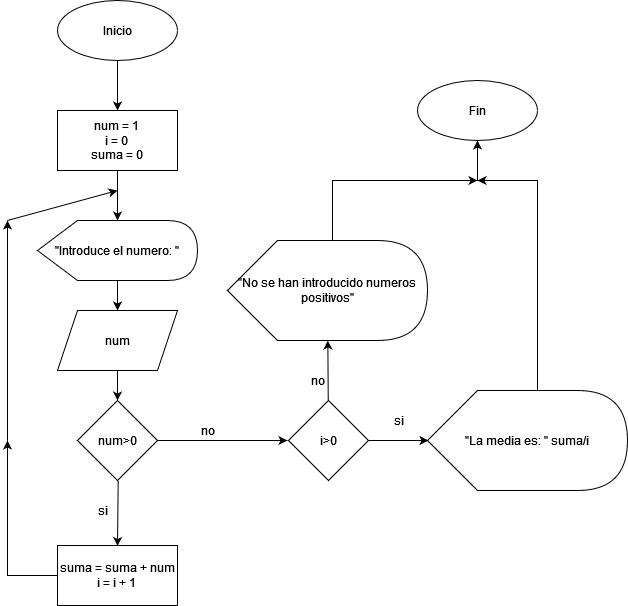

The diagram above was exported from draw.io. Its source (the exported page's mxGraphModel, read from the mxfile embedded in the PNG):
<mxGraphModel dx="1108" dy="440" grid="1" gridSize="10" guides="1" tooltips="1" connect="1" arrows="1" fold="1" page="1" pageScale="1" pageWidth="827" pageHeight="1169" math="0" shadow="0">
  <root>
    <mxCell id="0" />
    <mxCell id="1" parent="0" />
    <mxCell id="mWkmicoRQHszRvuhQkVp-1" style="edgeStyle=none;rounded=0;orthogonalLoop=1;jettySize=auto;html=1;" parent="1" source="mWkmicoRQHszRvuhQkVp-2" edge="1">
      <mxGeometry relative="1" as="geometry">
        <mxPoint x="350" y="150" as="targetPoint" />
      </mxGeometry>
    </mxCell>
    <mxCell id="mWkmicoRQHszRvuhQkVp-2" value="Inicio" style="ellipse;whiteSpace=wrap;html=1;" parent="1" vertex="1">
      <mxGeometry x="290" y="40" width="120" height="60" as="geometry" />
    </mxCell>
    <mxCell id="mWkmicoRQHszRvuhQkVp-3" style="edgeStyle=none;rounded=0;orthogonalLoop=1;jettySize=auto;html=1;" parent="1" source="mWkmicoRQHszRvuhQkVp-4" edge="1">
      <mxGeometry relative="1" as="geometry">
        <mxPoint x="350" y="260" as="targetPoint" />
      </mxGeometry>
    </mxCell>
    <mxCell id="mWkmicoRQHszRvuhQkVp-4" value="&lt;div&gt;num = 1&lt;br&gt;&lt;/div&gt;&lt;div&gt;i = 0&lt;br&gt;&lt;/div&gt;&lt;div&gt;suma = 0&lt;br&gt;&lt;/div&gt;" style="rounded=0;whiteSpace=wrap;html=1;" parent="1" vertex="1">
      <mxGeometry x="290" y="150" width="120" height="60" as="geometry" />
    </mxCell>
    <mxCell id="mWkmicoRQHszRvuhQkVp-5" style="edgeStyle=none;rounded=0;orthogonalLoop=1;jettySize=auto;html=1;" parent="1" source="mWkmicoRQHszRvuhQkVp-6" target="mWkmicoRQHszRvuhQkVp-8" edge="1">
      <mxGeometry relative="1" as="geometry">
        <mxPoint x="350" y="360" as="targetPoint" />
      </mxGeometry>
    </mxCell>
    <mxCell id="mWkmicoRQHszRvuhQkVp-6" value="&quot;Introduce el numero: &quot;" style="shape=display;whiteSpace=wrap;html=1;" parent="1" vertex="1">
      <mxGeometry x="270" y="260" width="160" height="60" as="geometry" />
    </mxCell>
    <mxCell id="mWkmicoRQHszRvuhQkVp-7" style="edgeStyle=none;rounded=0;orthogonalLoop=1;jettySize=auto;html=1;" parent="1" source="mWkmicoRQHszRvuhQkVp-8" edge="1">
      <mxGeometry relative="1" as="geometry">
        <mxPoint x="350" y="440" as="targetPoint" />
      </mxGeometry>
    </mxCell>
    <mxCell id="mWkmicoRQHszRvuhQkVp-8" value="num" style="shape=parallelogram;perimeter=parallelogramPerimeter;whiteSpace=wrap;html=1;fixedSize=1;" parent="1" vertex="1">
      <mxGeometry x="290" y="350" width="120" height="60" as="geometry" />
    </mxCell>
    <mxCell id="mWkmicoRQHszRvuhQkVp-11" style="edgeStyle=none;rounded=0;orthogonalLoop=1;jettySize=auto;html=1;entryX=0;entryY=0.5;entryDx=0;entryDy=0;entryPerimeter=0;" parent="1" source="mWkmicoRQHszRvuhQkVp-12" edge="1">
      <mxGeometry relative="1" as="geometry">
        <mxPoint x="661" y="480" as="targetPoint" />
      </mxGeometry>
    </mxCell>
    <mxCell id="mWkmicoRQHszRvuhQkVp-31" style="edgeStyle=none;rounded=0;orthogonalLoop=1;jettySize=auto;html=1;" parent="1" source="mWkmicoRQHszRvuhQkVp-12" target="mWkmicoRQHszRvuhQkVp-32" edge="1">
      <mxGeometry relative="1" as="geometry">
        <mxPoint x="561" y="390" as="targetPoint" />
      </mxGeometry>
    </mxCell>
    <mxCell id="mWkmicoRQHszRvuhQkVp-12" value="i&amp;gt;0" style="rhombus;whiteSpace=wrap;html=1;align=center;" parent="1" vertex="1">
      <mxGeometry x="521" y="440" width="80" height="80" as="geometry" />
    </mxCell>
    <mxCell id="mWkmicoRQHszRvuhQkVp-16" value="Fin" style="ellipse;whiteSpace=wrap;html=1;align=center;" parent="1" vertex="1">
      <mxGeometry x="650" y="120" width="120" height="60" as="geometry" />
    </mxCell>
    <mxCell id="mWkmicoRQHszRvuhQkVp-19" style="edgeStyle=none;rounded=0;orthogonalLoop=1;jettySize=auto;html=1;" parent="1" edge="1">
      <mxGeometry relative="1" as="geometry">
        <mxPoint x="350" y="585.5" as="targetPoint" />
        <mxPoint x="350.6858638743456" y="520" as="sourcePoint" />
      </mxGeometry>
    </mxCell>
    <mxCell id="mWkmicoRQHszRvuhQkVp-21" value="si" style="text;html=1;align=center;verticalAlign=middle;resizable=0;points=[];autosize=1;strokeColor=none;fillColor=none;" parent="1" vertex="1">
      <mxGeometry x="616" y="450" width="30" height="20" as="geometry" />
    </mxCell>
    <mxCell id="mWkmicoRQHszRvuhQkVp-42" style="edgeStyle=none;rounded=0;orthogonalLoop=1;jettySize=auto;html=1;" parent="1" source="mWkmicoRQHszRvuhQkVp-23" edge="1">
      <mxGeometry relative="1" as="geometry">
        <mxPoint x="520" y="480" as="targetPoint" />
      </mxGeometry>
    </mxCell>
    <mxCell id="mWkmicoRQHszRvuhQkVp-23" value="num&amp;gt;0" style="rhombus;whiteSpace=wrap;html=1;align=center;" parent="1" vertex="1">
      <mxGeometry x="310" y="440" width="80" height="80" as="geometry" />
    </mxCell>
    <mxCell id="mWkmicoRQHszRvuhQkVp-24" value="si" style="text;html=1;align=center;verticalAlign=middle;resizable=0;points=[];autosize=1;strokeColor=none;fillColor=none;" parent="1" vertex="1">
      <mxGeometry x="320" y="540" width="30" height="20" as="geometry" />
    </mxCell>
    <mxCell id="mWkmicoRQHszRvuhQkVp-41" style="edgeStyle=none;rounded=0;orthogonalLoop=1;jettySize=auto;html=1;" parent="1" source="mWkmicoRQHszRvuhQkVp-25" edge="1">
      <mxGeometry relative="1" as="geometry">
        <mxPoint x="240" y="480" as="targetPoint" />
        <Array as="points">
          <mxPoint x="240" y="615" />
        </Array>
      </mxGeometry>
    </mxCell>
    <mxCell id="mWkmicoRQHszRvuhQkVp-25" value="&lt;div&gt;suma = suma + num&lt;/div&gt;&lt;div&gt;i = i + 1&lt;br&gt;&lt;/div&gt;" style="rounded=0;whiteSpace=wrap;html=1;align=center;" parent="1" vertex="1">
      <mxGeometry x="290" y="585" width="120" height="60" as="geometry" />
    </mxCell>
    <mxCell id="mWkmicoRQHszRvuhQkVp-29" value="" style="endArrow=classic;html=1;rounded=0;elbow=vertical;" parent="1" edge="1">
      <mxGeometry width="50" height="50" relative="1" as="geometry">
        <mxPoint x="240" y="480" as="sourcePoint" />
        <mxPoint x="240" y="260" as="targetPoint" />
      </mxGeometry>
    </mxCell>
    <mxCell id="mWkmicoRQHszRvuhQkVp-30" value="" style="endArrow=classic;html=1;rounded=0;elbow=vertical;" parent="1" edge="1">
      <mxGeometry width="50" height="50" relative="1" as="geometry">
        <mxPoint x="240" y="260" as="sourcePoint" />
        <mxPoint x="350" y="230" as="targetPoint" />
      </mxGeometry>
    </mxCell>
    <mxCell id="mWkmicoRQHszRvuhQkVp-32" value="&quot;No se han introducido numeros positivos&quot;" style="shape=display;whiteSpace=wrap;html=1;align=center;" parent="1" vertex="1">
      <mxGeometry x="460" y="280" width="200" height="100" as="geometry" />
    </mxCell>
    <mxCell id="mWkmicoRQHszRvuhQkVp-33" style="edgeStyle=none;rounded=0;orthogonalLoop=1;jettySize=auto;html=1;exitX=0;exitY=0;exitDx=100;exitDy=0;exitPerimeter=0;" parent="1" source="mWkmicoRQHszRvuhQkVp-32" target="mWkmicoRQHszRvuhQkVp-32" edge="1">
      <mxGeometry relative="1" as="geometry" />
    </mxCell>
    <mxCell id="mWkmicoRQHszRvuhQkVp-39" style="edgeStyle=none;rounded=0;orthogonalLoop=1;jettySize=auto;html=1;exitX=0.55;exitY=0;exitDx=0;exitDy=0;exitPerimeter=0;" parent="1" source="mWkmicoRQHszRvuhQkVp-36" edge="1">
      <mxGeometry relative="1" as="geometry">
        <mxPoint x="710" y="220" as="targetPoint" />
        <Array as="points">
          <mxPoint x="770" y="220" />
        </Array>
      </mxGeometry>
    </mxCell>
    <mxCell id="mWkmicoRQHszRvuhQkVp-36" value="&quot;La media es: &quot; suma/i" style="shape=display;whiteSpace=wrap;html=1;align=center;" parent="1" vertex="1">
      <mxGeometry x="660" y="430" width="200" height="100" as="geometry" />
    </mxCell>
    <mxCell id="mWkmicoRQHszRvuhQkVp-37" value="no" style="text;html=1;align=center;verticalAlign=middle;resizable=0;points=[];autosize=1;strokeColor=none;fillColor=none;" parent="1" vertex="1">
      <mxGeometry x="535" y="410" width="30" height="20" as="geometry" />
    </mxCell>
    <mxCell id="mWkmicoRQHszRvuhQkVp-38" value="" style="endArrow=classic;html=1;rounded=0;elbow=vertical;" parent="1" edge="1">
      <mxGeometry width="50" height="50" relative="1" as="geometry">
        <mxPoint x="565" y="280" as="sourcePoint" />
        <mxPoint x="710" y="220" as="targetPoint" />
        <Array as="points">
          <mxPoint x="565" y="220" />
        </Array>
      </mxGeometry>
    </mxCell>
    <mxCell id="mWkmicoRQHszRvuhQkVp-40" value="" style="endArrow=classic;html=1;rounded=0;elbow=vertical;entryX=0.5;entryY=1;entryDx=0;entryDy=0;" parent="1" target="mWkmicoRQHszRvuhQkVp-16" edge="1">
      <mxGeometry width="50" height="50" relative="1" as="geometry">
        <mxPoint x="710" y="220" as="sourcePoint" />
        <mxPoint x="760" y="170" as="targetPoint" />
      </mxGeometry>
    </mxCell>
    <mxCell id="mWkmicoRQHszRvuhQkVp-43" value="no" style="text;html=1;align=center;verticalAlign=middle;resizable=0;points=[];autosize=1;strokeColor=none;fillColor=none;" parent="1" vertex="1">
      <mxGeometry x="425" y="460" width="30" height="20" as="geometry" />
    </mxCell>
  </root>
</mxGraphModel>